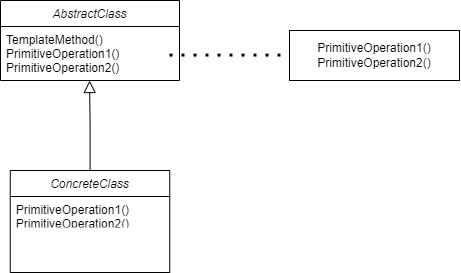

The diagram above was exported from draw.io. Its source (the exported page's mxGraphModel, read from the mxfile embedded in the PNG):
<mxGraphModel dx="612" dy="597" grid="1" gridSize="10" guides="1" tooltips="1" connect="1" arrows="1" fold="1" page="1" pageScale="1" pageWidth="827" pageHeight="1169" math="0" shadow="0">
  <root>
    <mxCell id="WIyWlLk6GJQsqaUBKTNV-0" />
    <mxCell id="WIyWlLk6GJQsqaUBKTNV-1" parent="WIyWlLk6GJQsqaUBKTNV-0" />
    <mxCell id="zkfFHV4jXpPFQw0GAbJ--0" value="AbstractClass" style="swimlane;fontStyle=2;align=center;verticalAlign=top;childLayout=stackLayout;horizontal=1;startSize=26;horizontalStack=0;resizeParent=1;resizeLast=0;collapsible=1;marginBottom=0;rounded=0;shadow=0;strokeWidth=1;" parent="WIyWlLk6GJQsqaUBKTNV-1" vertex="1">
      <mxGeometry x="221" y="120" width="179" height="80" as="geometry">
        <mxRectangle x="380" y="120" width="160" height="26" as="alternateBounds" />
      </mxGeometry>
    </mxCell>
    <mxCell id="zkfFHV4jXpPFQw0GAbJ--1" value="TemplateMethod()&#10;PrimitiveOperation1()&#10;PrimitiveOperation2()&#10;&#10;" style="text;align=left;verticalAlign=top;spacingLeft=4;spacingRight=4;overflow=hidden;rotatable=0;points=[[0,0.5],[1,0.5]];portConstraint=eastwest;" parent="zkfFHV4jXpPFQw0GAbJ--0" vertex="1">
      <mxGeometry y="26" width="179" height="54" as="geometry" />
    </mxCell>
    <mxCell id="zkfFHV4jXpPFQw0GAbJ--16" value="" style="endArrow=block;endSize=10;endFill=0;shadow=0;strokeWidth=1;rounded=0;edgeStyle=elbowEdgeStyle;elbow=vertical;" parent="WIyWlLk6GJQsqaUBKTNV-1" edge="1">
      <mxGeometry width="160" relative="1" as="geometry">
        <mxPoint x="310.58" y="290" as="sourcePoint" />
        <mxPoint x="310.08" y="200" as="targetPoint" />
        <Array as="points" />
      </mxGeometry>
    </mxCell>
    <mxCell id="hesmkgq_DyPRsL6cUFdU-3" value="ConcreteClass" style="swimlane;fontStyle=2;align=center;verticalAlign=top;childLayout=stackLayout;horizontal=1;startSize=26;horizontalStack=0;resizeParent=1;resizeLast=0;collapsible=1;marginBottom=0;rounded=0;shadow=0;strokeWidth=1;" vertex="1" parent="WIyWlLk6GJQsqaUBKTNV-1">
      <mxGeometry x="230.75" y="290" width="159.5" height="102" as="geometry">
        <mxRectangle x="380" y="120" width="160" height="26" as="alternateBounds" />
      </mxGeometry>
    </mxCell>
    <mxCell id="hesmkgq_DyPRsL6cUFdU-4" value="PrimitiveOperation1()&#10;PrimitiveOperation2()" style="text;align=left;verticalAlign=top;spacingLeft=4;spacingRight=4;overflow=hidden;rotatable=0;points=[[0,0.5],[1,0.5]];portConstraint=eastwest;" vertex="1" parent="hesmkgq_DyPRsL6cUFdU-3">
      <mxGeometry y="26" width="159.5" height="26" as="geometry" />
    </mxCell>
    <mxCell id="hesmkgq_DyPRsL6cUFdU-10" value="" style="endArrow=none;dashed=1;html=1;dashPattern=1 3;strokeWidth=3;rounded=0;curved=0;" edge="1" parent="WIyWlLk6GJQsqaUBKTNV-1">
      <mxGeometry width="50" height="50" relative="1" as="geometry">
        <mxPoint x="390" y="174.58" as="sourcePoint" />
        <mxPoint x="510" y="174.58" as="targetPoint" />
      </mxGeometry>
    </mxCell>
    <mxCell id="hesmkgq_DyPRsL6cUFdU-14" value="PrimitiveOperation1()&lt;div style=&quot;border-color: var(--border-color); padding: 0px; margin: 0px;&quot;&gt;PrimitiveOperation2()&lt;/div&gt;" style="html=1;whiteSpace=wrap;" vertex="1" parent="WIyWlLk6GJQsqaUBKTNV-1">
      <mxGeometry x="510" y="150" width="170" height="50" as="geometry" />
    </mxCell>
  </root>
</mxGraphModel>